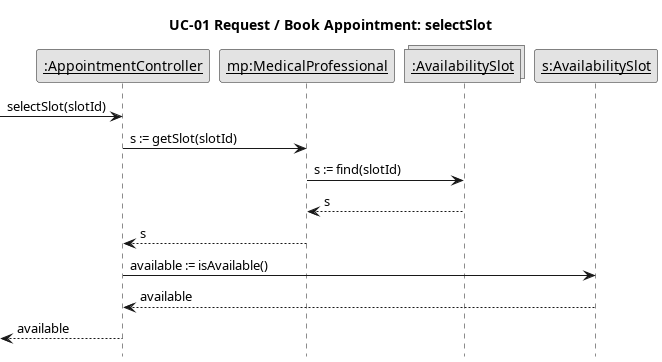

The diagram above was rendered by PlantUML. Its source (embedded in the PNG):
@startuml
skinparam monochrome true
skinparam shadowing false
skinparam defaultFontName Arial
skinparam sequenceMessageAlign left
hide footbox
title UC-01 Request / Book Appointment: selectSlot

participant "<u>:AppointmentController</u>" as Ctrl
participant "<u>mp:MedicalProfessional</u>" as MP
collections "<u>:AvailabilitySlot</u>" as Ss
participant "<u>s:AvailabilitySlot</u>" as S

[-> Ctrl : selectSlot(slotId)
Ctrl -> MP : s := getSlot(slotId)
MP -> Ss : s := find(slotId)
Ss --> MP : s
MP --> Ctrl : s
Ctrl -> S : available := isAvailable()
S --> Ctrl : available
[<-- Ctrl : available
@enduml